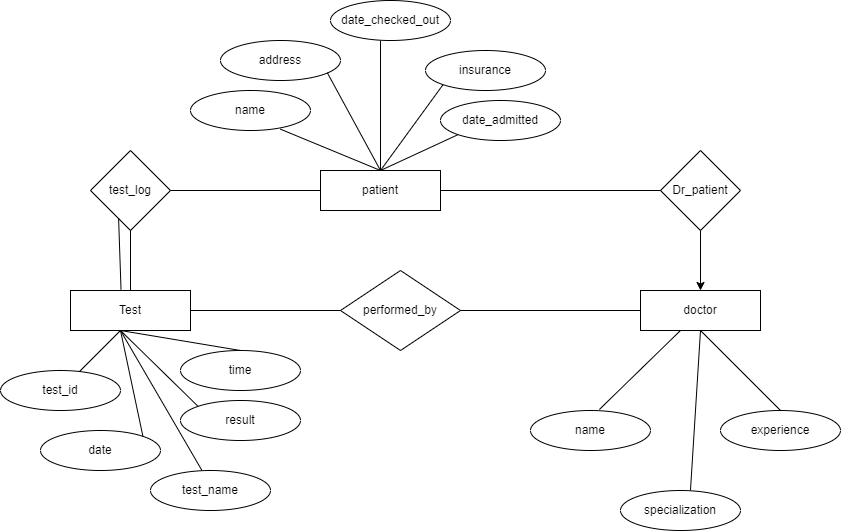

The diagram above was exported from draw.io. Its source (the exported page's mxGraphModel, read from the mxfile embedded in the PNG):
<mxGraphModel dx="1179" dy="669" grid="1" gridSize="10" guides="1" tooltips="1" connect="1" arrows="1" fold="1" page="1" pageScale="1" pageWidth="850" pageHeight="1100" math="0" shadow="0" extFonts="Permanent Marker^https://fonts.googleapis.com/css?family=Permanent+Marker">
  <root>
    <mxCell id="0" />
    <mxCell id="1" parent="0" />
    <mxCell id="-mR-W4OuPdRR_c7qavPH-1" value="patient" style="rounded=0;whiteSpace=wrap;html=1;" vertex="1" parent="1">
      <mxGeometry x="320" y="240" width="120" height="40" as="geometry" />
    </mxCell>
    <mxCell id="-mR-W4OuPdRR_c7qavPH-2" value="address" style="ellipse;whiteSpace=wrap;html=1;" vertex="1" parent="1">
      <mxGeometry x="220" y="110" width="120" height="40" as="geometry" />
    </mxCell>
    <mxCell id="-mR-W4OuPdRR_c7qavPH-3" value="date_checked_out" style="ellipse;whiteSpace=wrap;html=1;" vertex="1" parent="1">
      <mxGeometry x="330" y="70" width="120" height="40" as="geometry" />
    </mxCell>
    <mxCell id="-mR-W4OuPdRR_c7qavPH-4" value="insurance" style="ellipse;whiteSpace=wrap;html=1;" vertex="1" parent="1">
      <mxGeometry x="425" y="120" width="120" height="40" as="geometry" />
    </mxCell>
    <mxCell id="-mR-W4OuPdRR_c7qavPH-5" value="name" style="ellipse;whiteSpace=wrap;html=1;" vertex="1" parent="1">
      <mxGeometry x="190" y="160" width="120" height="40" as="geometry" />
    </mxCell>
    <mxCell id="-mR-W4OuPdRR_c7qavPH-6" value="date_admitted" style="ellipse;whiteSpace=wrap;html=1;" vertex="1" parent="1">
      <mxGeometry x="440" y="170" width="120" height="40" as="geometry" />
    </mxCell>
    <mxCell id="-mR-W4OuPdRR_c7qavPH-7" value="test_log" style="rhombus;whiteSpace=wrap;html=1;" vertex="1" parent="1">
      <mxGeometry x="90" y="220" width="80" height="80" as="geometry" />
    </mxCell>
    <mxCell id="-mR-W4OuPdRR_c7qavPH-8" value="Dr_patient" style="rhombus;whiteSpace=wrap;html=1;" vertex="1" parent="1">
      <mxGeometry x="660" y="220" width="80" height="80" as="geometry" />
    </mxCell>
    <mxCell id="-mR-W4OuPdRR_c7qavPH-9" value="performed_by" style="rhombus;whiteSpace=wrap;html=1;" vertex="1" parent="1">
      <mxGeometry x="340" y="340" width="120" height="80" as="geometry" />
    </mxCell>
    <mxCell id="-mR-W4OuPdRR_c7qavPH-10" value="" style="endArrow=none;html=1;rounded=0;entryX=0;entryY=1;entryDx=0;entryDy=0;" edge="1" parent="1" target="-mR-W4OuPdRR_c7qavPH-6">
      <mxGeometry width="50" height="50" relative="1" as="geometry">
        <mxPoint x="380" y="240" as="sourcePoint" />
        <mxPoint x="430" y="190" as="targetPoint" />
      </mxGeometry>
    </mxCell>
    <mxCell id="-mR-W4OuPdRR_c7qavPH-11" value="" style="endArrow=none;html=1;rounded=0;entryX=0;entryY=1;entryDx=0;entryDy=0;" edge="1" parent="1" target="-mR-W4OuPdRR_c7qavPH-4">
      <mxGeometry width="50" height="50" relative="1" as="geometry">
        <mxPoint x="380" y="240" as="sourcePoint" />
        <mxPoint x="430" y="190" as="targetPoint" />
      </mxGeometry>
    </mxCell>
    <mxCell id="-mR-W4OuPdRR_c7qavPH-12" value="" style="endArrow=none;html=1;rounded=0;" edge="1" parent="1">
      <mxGeometry width="50" height="50" relative="1" as="geometry">
        <mxPoint x="380" y="240" as="sourcePoint" />
        <mxPoint x="380" y="110" as="targetPoint" />
      </mxGeometry>
    </mxCell>
    <mxCell id="-mR-W4OuPdRR_c7qavPH-13" value="" style="endArrow=none;html=1;rounded=0;entryX=0.89;entryY=0.806;entryDx=0;entryDy=0;entryPerimeter=0;" edge="1" parent="1" target="-mR-W4OuPdRR_c7qavPH-2">
      <mxGeometry width="50" height="50" relative="1" as="geometry">
        <mxPoint x="380" y="240" as="sourcePoint" />
        <mxPoint x="330" y="140" as="targetPoint" />
      </mxGeometry>
    </mxCell>
    <mxCell id="-mR-W4OuPdRR_c7qavPH-14" value="" style="endArrow=none;html=1;rounded=0;entryX=0.748;entryY=0.965;entryDx=0;entryDy=0;entryPerimeter=0;exitX=0.5;exitY=0;exitDx=0;exitDy=0;" edge="1" parent="1" source="-mR-W4OuPdRR_c7qavPH-1" target="-mR-W4OuPdRR_c7qavPH-5">
      <mxGeometry width="50" height="50" relative="1" as="geometry">
        <mxPoint x="330" y="240" as="sourcePoint" />
        <mxPoint x="380" y="190" as="targetPoint" />
      </mxGeometry>
    </mxCell>
    <mxCell id="-mR-W4OuPdRR_c7qavPH-15" value="" style="endArrow=none;html=1;rounded=0;exitX=1;exitY=0.5;exitDx=0;exitDy=0;" edge="1" parent="1" source="-mR-W4OuPdRR_c7qavPH-7" target="-mR-W4OuPdRR_c7qavPH-1">
      <mxGeometry width="50" height="50" relative="1" as="geometry">
        <mxPoint x="350" y="390" as="sourcePoint" />
        <mxPoint x="400" y="340" as="targetPoint" />
      </mxGeometry>
    </mxCell>
    <mxCell id="-mR-W4OuPdRR_c7qavPH-16" value="" style="endArrow=none;html=1;rounded=0;exitX=1;exitY=0.5;exitDx=0;exitDy=0;" edge="1" parent="1" source="-mR-W4OuPdRR_c7qavPH-1" target="-mR-W4OuPdRR_c7qavPH-8">
      <mxGeometry width="50" height="50" relative="1" as="geometry">
        <mxPoint x="560" y="240" as="sourcePoint" />
        <mxPoint x="610" y="190" as="targetPoint" />
      </mxGeometry>
    </mxCell>
    <mxCell id="-mR-W4OuPdRR_c7qavPH-18" value="Test" style="rounded=0;whiteSpace=wrap;html=1;" vertex="1" parent="1">
      <mxGeometry x="70" y="360" width="120" height="40" as="geometry" />
    </mxCell>
    <mxCell id="-mR-W4OuPdRR_c7qavPH-19" value="" style="endArrow=none;html=1;rounded=0;exitX=0.5;exitY=0;exitDx=0;exitDy=0;" edge="1" parent="1" source="-mR-W4OuPdRR_c7qavPH-18">
      <mxGeometry width="50" height="50" relative="1" as="geometry">
        <mxPoint x="130" y="350" as="sourcePoint" />
        <mxPoint x="130" y="300" as="targetPoint" />
      </mxGeometry>
    </mxCell>
    <mxCell id="-mR-W4OuPdRR_c7qavPH-20" value="test_id" style="ellipse;whiteSpace=wrap;html=1;" vertex="1" parent="1">
      <mxGeometry y="440" width="120" height="40" as="geometry" />
    </mxCell>
    <mxCell id="-mR-W4OuPdRR_c7qavPH-21" value="date" style="ellipse;whiteSpace=wrap;html=1;" vertex="1" parent="1">
      <mxGeometry x="40" y="500" width="120" height="40" as="geometry" />
    </mxCell>
    <mxCell id="-mR-W4OuPdRR_c7qavPH-22" value="result" style="ellipse;whiteSpace=wrap;html=1;" vertex="1" parent="1">
      <mxGeometry x="180" y="470" width="120" height="40" as="geometry" />
    </mxCell>
    <mxCell id="-mR-W4OuPdRR_c7qavPH-23" value="test_name" style="ellipse;whiteSpace=wrap;html=1;" vertex="1" parent="1">
      <mxGeometry x="150" y="540" width="120" height="40" as="geometry" />
    </mxCell>
    <mxCell id="-mR-W4OuPdRR_c7qavPH-24" value="time" style="ellipse;whiteSpace=wrap;html=1;" vertex="1" parent="1">
      <mxGeometry x="180" y="420" width="120" height="40" as="geometry" />
    </mxCell>
    <mxCell id="-mR-W4OuPdRR_c7qavPH-25" value="" style="endArrow=none;html=1;rounded=0;" edge="1" parent="1" source="-mR-W4OuPdRR_c7qavPH-20">
      <mxGeometry width="50" height="50" relative="1" as="geometry">
        <mxPoint x="70" y="450" as="sourcePoint" />
        <mxPoint x="120" y="400" as="targetPoint" />
      </mxGeometry>
    </mxCell>
    <mxCell id="-mR-W4OuPdRR_c7qavPH-26" value="" style="endArrow=none;html=1;rounded=0;exitX=0.5;exitY=0;exitDx=0;exitDy=0;" edge="1" parent="1" source="-mR-W4OuPdRR_c7qavPH-24">
      <mxGeometry width="50" height="50" relative="1" as="geometry">
        <mxPoint x="120" y="490" as="sourcePoint" />
        <mxPoint x="120" y="400" as="targetPoint" />
      </mxGeometry>
    </mxCell>
    <mxCell id="-mR-W4OuPdRR_c7qavPH-27" value="" style="endArrow=none;html=1;rounded=0;exitX=1;exitY=0;exitDx=0;exitDy=0;" edge="1" parent="1" source="-mR-W4OuPdRR_c7qavPH-21">
      <mxGeometry width="50" height="50" relative="1" as="geometry">
        <mxPoint x="140" y="500" as="sourcePoint" />
        <mxPoint x="120" y="400" as="targetPoint" />
      </mxGeometry>
    </mxCell>
    <mxCell id="-mR-W4OuPdRR_c7qavPH-28" value="" style="endArrow=none;html=1;rounded=0;exitX=0;exitY=0;exitDx=0;exitDy=0;" edge="1" parent="1" source="-mR-W4OuPdRR_c7qavPH-22">
      <mxGeometry width="50" height="50" relative="1" as="geometry">
        <mxPoint x="100" y="480" as="sourcePoint" />
        <mxPoint x="120" y="400" as="targetPoint" />
      </mxGeometry>
    </mxCell>
    <mxCell id="-mR-W4OuPdRR_c7qavPH-29" value="" style="endArrow=none;html=1;rounded=0;entryX=0.428;entryY=-0.005;entryDx=0;entryDy=0;entryPerimeter=0;" edge="1" parent="1" target="-mR-W4OuPdRR_c7qavPH-23">
      <mxGeometry width="50" height="50" relative="1" as="geometry">
        <mxPoint x="120" y="400" as="sourcePoint" />
        <mxPoint x="320" y="440" as="targetPoint" />
      </mxGeometry>
    </mxCell>
    <mxCell id="-mR-W4OuPdRR_c7qavPH-30" value="doctor" style="rounded=0;whiteSpace=wrap;html=1;" vertex="1" parent="1">
      <mxGeometry x="640" y="360" width="120" height="40" as="geometry" />
    </mxCell>
    <mxCell id="-mR-W4OuPdRR_c7qavPH-31" value="name" style="ellipse;whiteSpace=wrap;html=1;" vertex="1" parent="1">
      <mxGeometry x="530" y="480" width="120" height="40" as="geometry" />
    </mxCell>
    <mxCell id="-mR-W4OuPdRR_c7qavPH-32" value="experience" style="ellipse;whiteSpace=wrap;html=1;" vertex="1" parent="1">
      <mxGeometry x="720" y="480" width="120" height="40" as="geometry" />
    </mxCell>
    <mxCell id="-mR-W4OuPdRR_c7qavPH-33" value="specialization" style="ellipse;whiteSpace=wrap;html=1;" vertex="1" parent="1">
      <mxGeometry x="620" y="560" width="120" height="40" as="geometry" />
    </mxCell>
    <mxCell id="-mR-W4OuPdRR_c7qavPH-34" value="" style="endArrow=none;html=1;rounded=0;exitX=0.574;exitY=-0.025;exitDx=0;exitDy=0;exitPerimeter=0;" edge="1" parent="1" source="-mR-W4OuPdRR_c7qavPH-31">
      <mxGeometry width="50" height="50" relative="1" as="geometry">
        <mxPoint x="630" y="450" as="sourcePoint" />
        <mxPoint x="680" y="400" as="targetPoint" />
      </mxGeometry>
    </mxCell>
    <mxCell id="-mR-W4OuPdRR_c7qavPH-35" value="" style="endArrow=none;html=1;rounded=0;entryX=0.5;entryY=1;entryDx=0;entryDy=0;exitX=0.583;exitY=0;exitDx=0;exitDy=0;exitPerimeter=0;" edge="1" parent="1" source="-mR-W4OuPdRR_c7qavPH-33" target="-mR-W4OuPdRR_c7qavPH-30">
      <mxGeometry width="50" height="50" relative="1" as="geometry">
        <mxPoint x="690" y="550" as="sourcePoint" />
        <mxPoint x="730" y="440" as="targetPoint" />
      </mxGeometry>
    </mxCell>
    <mxCell id="-mR-W4OuPdRR_c7qavPH-36" value="" style="endArrow=none;html=1;rounded=0;exitX=0.5;exitY=0;exitDx=0;exitDy=0;" edge="1" parent="1" source="-mR-W4OuPdRR_c7qavPH-32">
      <mxGeometry width="50" height="50" relative="1" as="geometry">
        <mxPoint x="760" y="450" as="sourcePoint" />
        <mxPoint x="700" y="400" as="targetPoint" />
      </mxGeometry>
    </mxCell>
    <mxCell id="-mR-W4OuPdRR_c7qavPH-37" value="" style="endArrow=none;html=1;rounded=0;entryX=0;entryY=0.5;entryDx=0;entryDy=0;" edge="1" parent="1" target="-mR-W4OuPdRR_c7qavPH-9">
      <mxGeometry width="50" height="50" relative="1" as="geometry">
        <mxPoint x="190" y="380" as="sourcePoint" />
        <mxPoint x="240" y="330" as="targetPoint" />
      </mxGeometry>
    </mxCell>
    <mxCell id="-mR-W4OuPdRR_c7qavPH-38" value="" style="endArrow=none;html=1;rounded=0;entryX=0;entryY=0.5;entryDx=0;entryDy=0;exitX=1;exitY=0.5;exitDx=0;exitDy=0;" edge="1" parent="1" source="-mR-W4OuPdRR_c7qavPH-9" target="-mR-W4OuPdRR_c7qavPH-30">
      <mxGeometry width="50" height="50" relative="1" as="geometry">
        <mxPoint x="420" y="380" as="sourcePoint" />
        <mxPoint x="470" y="330" as="targetPoint" />
      </mxGeometry>
    </mxCell>
    <mxCell id="-mR-W4OuPdRR_c7qavPH-39" style="edgeStyle=orthogonalEdgeStyle;rounded=0;orthogonalLoop=1;jettySize=auto;html=1;exitX=0.5;exitY=1;exitDx=0;exitDy=0;" edge="1" parent="1" source="-mR-W4OuPdRR_c7qavPH-9" target="-mR-W4OuPdRR_c7qavPH-9">
      <mxGeometry relative="1" as="geometry" />
    </mxCell>
    <mxCell id="-mR-W4OuPdRR_c7qavPH-40" value="" style="endArrow=classic;html=1;rounded=0;exitX=0.5;exitY=1;exitDx=0;exitDy=0;entryX=0.5;entryY=0;entryDx=0;entryDy=0;" edge="1" parent="1" source="-mR-W4OuPdRR_c7qavPH-8" target="-mR-W4OuPdRR_c7qavPH-30">
      <mxGeometry width="50" height="50" relative="1" as="geometry">
        <mxPoint x="740" y="330" as="sourcePoint" />
        <mxPoint x="790" y="280" as="targetPoint" />
      </mxGeometry>
    </mxCell>
    <mxCell id="-mR-W4OuPdRR_c7qavPH-41" value="" style="endArrow=none;html=1;rounded=0;exitX=0.421;exitY=-0.022;exitDx=0;exitDy=0;exitPerimeter=0;entryX=0.351;entryY=0.844;entryDx=0;entryDy=0;entryPerimeter=0;" edge="1" parent="1" source="-mR-W4OuPdRR_c7qavPH-18" target="-mR-W4OuPdRR_c7qavPH-7">
      <mxGeometry width="50" height="50" relative="1" as="geometry">
        <mxPoint x="420" y="370" as="sourcePoint" />
        <mxPoint x="470" y="320" as="targetPoint" />
      </mxGeometry>
    </mxCell>
  </root>
</mxGraphModel>